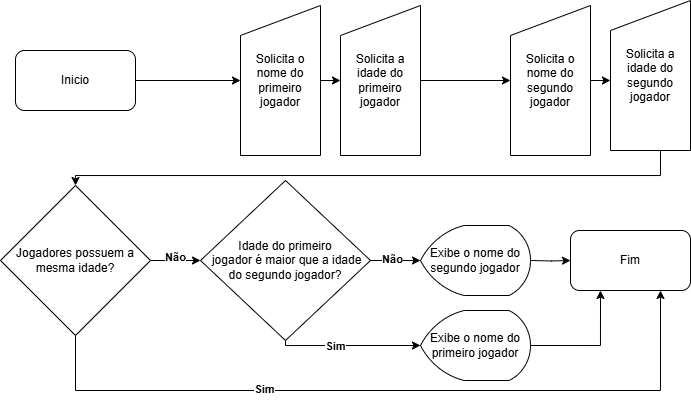

The diagram above was exported from draw.io. Its source (the exported page's mxGraphModel, read from the mxfile embedded in the PNG):
<mxGraphModel dx="989" dy="514" grid="1" gridSize="10" guides="1" tooltips="1" connect="1" arrows="1" fold="1" page="1" pageScale="1" pageWidth="827" pageHeight="1169" math="0" shadow="0">
  <root>
    <mxCell id="0" />
    <mxCell id="1" parent="0" />
    <mxCell id="tgn2-IS3KOhGCVHLxVVp-31" style="edgeStyle=orthogonalEdgeStyle;rounded=0;orthogonalLoop=1;jettySize=auto;html=1;exitX=1;exitY=0.5;exitDx=0;exitDy=0;entryX=0;entryY=0.5;entryDx=0;entryDy=0;" edge="1" parent="1" source="tgn2-IS3KOhGCVHLxVVp-1" target="tgn2-IS3KOhGCVHLxVVp-5">
      <mxGeometry relative="1" as="geometry" />
    </mxCell>
    <mxCell id="tgn2-IS3KOhGCVHLxVVp-1" value="Inicio" style="rounded=1;whiteSpace=wrap;html=1;" vertex="1" parent="1">
      <mxGeometry x="95" y="210" width="120" height="60" as="geometry" />
    </mxCell>
    <mxCell id="tgn2-IS3KOhGCVHLxVVp-2" value="Fim" style="rounded=1;whiteSpace=wrap;html=1;" vertex="1" parent="1">
      <mxGeometry x="650" y="390" width="120" height="60" as="geometry" />
    </mxCell>
    <mxCell id="tgn2-IS3KOhGCVHLxVVp-32" style="edgeStyle=orthogonalEdgeStyle;rounded=0;orthogonalLoop=1;jettySize=auto;html=1;exitX=1;exitY=0.5;exitDx=0;exitDy=0;entryX=0;entryY=0.5;entryDx=0;entryDy=0;" edge="1" parent="1" source="tgn2-IS3KOhGCVHLxVVp-5" target="tgn2-IS3KOhGCVHLxVVp-7">
      <mxGeometry relative="1" as="geometry" />
    </mxCell>
    <mxCell id="tgn2-IS3KOhGCVHLxVVp-5" value="Solicita o nome do primeiro jogador" style="shape=manualInput;whiteSpace=wrap;html=1;" vertex="1" parent="1">
      <mxGeometry x="320" y="165" width="80" height="150" as="geometry" />
    </mxCell>
    <mxCell id="tgn2-IS3KOhGCVHLxVVp-6" value="Solicita o nome do segundo&lt;div&gt;jogador&lt;/div&gt;" style="shape=manualInput;whiteSpace=wrap;html=1;" vertex="1" parent="1">
      <mxGeometry x="590" y="165" width="80" height="150" as="geometry" />
    </mxCell>
    <mxCell id="tgn2-IS3KOhGCVHLxVVp-33" style="edgeStyle=orthogonalEdgeStyle;rounded=0;orthogonalLoop=1;jettySize=auto;html=1;exitX=1;exitY=0.5;exitDx=0;exitDy=0;entryX=0;entryY=0.5;entryDx=0;entryDy=0;" edge="1" parent="1" source="tgn2-IS3KOhGCVHLxVVp-7" target="tgn2-IS3KOhGCVHLxVVp-6">
      <mxGeometry relative="1" as="geometry" />
    </mxCell>
    <mxCell id="tgn2-IS3KOhGCVHLxVVp-7" value="Solicita a idade do primeiro jogador" style="shape=manualInput;whiteSpace=wrap;html=1;" vertex="1" parent="1">
      <mxGeometry x="420" y="165" width="80" height="150" as="geometry" />
    </mxCell>
    <mxCell id="tgn2-IS3KOhGCVHLxVVp-35" style="edgeStyle=orthogonalEdgeStyle;rounded=0;orthogonalLoop=1;jettySize=auto;html=1;exitX=0.5;exitY=1;exitDx=0;exitDy=0;" edge="1" parent="1" source="tgn2-IS3KOhGCVHLxVVp-8" target="tgn2-IS3KOhGCVHLxVVp-11">
      <mxGeometry relative="1" as="geometry">
        <Array as="points">
          <mxPoint x="740" y="335" />
          <mxPoint x="155" y="335" />
        </Array>
      </mxGeometry>
    </mxCell>
    <mxCell id="tgn2-IS3KOhGCVHLxVVp-8" value="Solicita a idade do segundo jogador" style="shape=manualInput;whiteSpace=wrap;html=1;" vertex="1" parent="1">
      <mxGeometry x="690" y="160" width="80" height="150" as="geometry" />
    </mxCell>
    <mxCell id="tgn2-IS3KOhGCVHLxVVp-12" style="edgeStyle=orthogonalEdgeStyle;rounded=0;orthogonalLoop=1;jettySize=auto;html=1;fontStyle=1;entryX=0.75;entryY=1;entryDx=0;entryDy=0;" edge="1" parent="1" source="tgn2-IS3KOhGCVHLxVVp-11" target="tgn2-IS3KOhGCVHLxVVp-2">
      <mxGeometry relative="1" as="geometry">
        <mxPoint x="210" y="710" as="targetPoint" />
        <Array as="points">
          <mxPoint x="155" y="550" />
          <mxPoint x="740" y="550" />
        </Array>
      </mxGeometry>
    </mxCell>
    <mxCell id="tgn2-IS3KOhGCVHLxVVp-13" value="Sim" style="edgeLabel;html=1;align=center;verticalAlign=middle;resizable=0;points=[];fontStyle=1" vertex="1" connectable="0" parent="tgn2-IS3KOhGCVHLxVVp-12">
      <mxGeometry x="-0.3407" y="1" relative="1" as="geometry">
        <mxPoint as="offset" />
      </mxGeometry>
    </mxCell>
    <mxCell id="tgn2-IS3KOhGCVHLxVVp-16" style="edgeStyle=orthogonalEdgeStyle;rounded=0;orthogonalLoop=1;jettySize=auto;html=1;" edge="1" parent="1" source="tgn2-IS3KOhGCVHLxVVp-11">
      <mxGeometry relative="1" as="geometry">
        <mxPoint x="280" y="420" as="targetPoint" />
      </mxGeometry>
    </mxCell>
    <mxCell id="tgn2-IS3KOhGCVHLxVVp-22" value="&lt;b&gt;Não&lt;/b&gt;" style="edgeLabel;html=1;align=center;verticalAlign=middle;resizable=0;points=[];" vertex="1" connectable="0" parent="tgn2-IS3KOhGCVHLxVVp-16">
      <mxGeometry x="-0.01" y="-3" relative="1" as="geometry">
        <mxPoint x="3" y="-3" as="offset" />
      </mxGeometry>
    </mxCell>
    <mxCell id="tgn2-IS3KOhGCVHLxVVp-11" value="Jogadores possuem a mesma idade?" style="rhombus;whiteSpace=wrap;html=1;" vertex="1" parent="1">
      <mxGeometry x="80" y="345" width="150" height="150" as="geometry" />
    </mxCell>
    <mxCell id="tgn2-IS3KOhGCVHLxVVp-18" style="edgeStyle=orthogonalEdgeStyle;rounded=0;orthogonalLoop=1;jettySize=auto;html=1;exitX=0.5;exitY=1;exitDx=0;exitDy=0;exitPerimeter=0;entryX=0;entryY=0.5;entryDx=0;entryDy=0;entryPerimeter=0;" edge="1" parent="1" source="tgn2-IS3KOhGCVHLxVVp-17" target="tgn2-IS3KOhGCVHLxVVp-19">
      <mxGeometry relative="1" as="geometry">
        <mxPoint x="365" y="540" as="targetPoint" />
        <Array as="points">
          <mxPoint x="365" y="505" />
        </Array>
      </mxGeometry>
    </mxCell>
    <mxCell id="tgn2-IS3KOhGCVHLxVVp-23" value="&lt;b&gt;Sim&lt;/b&gt;" style="edgeLabel;html=1;align=center;verticalAlign=middle;resizable=0;points=[];" vertex="1" connectable="0" parent="tgn2-IS3KOhGCVHLxVVp-18">
      <mxGeometry x="-0.21" y="-1" relative="1" as="geometry">
        <mxPoint as="offset" />
      </mxGeometry>
    </mxCell>
    <mxCell id="tgn2-IS3KOhGCVHLxVVp-17" value="Idade do primeiro&lt;br&gt;&amp;nbsp;jogador é maior que a idade do segundo jogador?" style="strokeWidth=1;html=1;shape=mxgraph.flowchart.decision;whiteSpace=wrap;strokeColor=default;" vertex="1" parent="1">
      <mxGeometry x="280" y="340" width="170" height="160" as="geometry" />
    </mxCell>
    <mxCell id="tgn2-IS3KOhGCVHLxVVp-28" style="edgeStyle=orthogonalEdgeStyle;rounded=0;orthogonalLoop=1;jettySize=auto;html=1;exitX=1;exitY=0.5;exitDx=0;exitDy=0;exitPerimeter=0;entryX=0.25;entryY=1;entryDx=0;entryDy=0;" edge="1" parent="1" source="tgn2-IS3KOhGCVHLxVVp-19" target="tgn2-IS3KOhGCVHLxVVp-2">
      <mxGeometry relative="1" as="geometry" />
    </mxCell>
    <mxCell id="tgn2-IS3KOhGCVHLxVVp-19" value="Exibe o nome do primeiro jogador" style="strokeWidth=1;html=1;shape=mxgraph.flowchart.display;whiteSpace=wrap;" vertex="1" parent="1">
      <mxGeometry x="500" y="470" width="110" height="70" as="geometry" />
    </mxCell>
    <mxCell id="tgn2-IS3KOhGCVHLxVVp-27" style="edgeStyle=orthogonalEdgeStyle;rounded=0;orthogonalLoop=1;jettySize=auto;html=1;exitX=1;exitY=0.5;exitDx=0;exitDy=0;exitPerimeter=0;" edge="1" parent="1" target="tgn2-IS3KOhGCVHLxVVp-2">
      <mxGeometry relative="1" as="geometry">
        <mxPoint x="610" y="420" as="sourcePoint" />
      </mxGeometry>
    </mxCell>
    <mxCell id="tgn2-IS3KOhGCVHLxVVp-26" style="edgeStyle=orthogonalEdgeStyle;rounded=0;orthogonalLoop=1;jettySize=auto;html=1;exitX=1;exitY=0.5;exitDx=0;exitDy=0;exitPerimeter=0;entryX=0;entryY=0.5;entryDx=0;entryDy=0;entryPerimeter=0;" edge="1" parent="1" source="tgn2-IS3KOhGCVHLxVVp-17">
      <mxGeometry relative="1" as="geometry">
        <mxPoint x="500" y="420" as="targetPoint" />
      </mxGeometry>
    </mxCell>
    <mxCell id="tgn2-IS3KOhGCVHLxVVp-38" value="&lt;b&gt;Não&lt;/b&gt;" style="edgeLabel;html=1;align=center;verticalAlign=middle;resizable=0;points=[];" vertex="1" connectable="0" parent="tgn2-IS3KOhGCVHLxVVp-26">
      <mxGeometry x="-0.1257" y="1" relative="1" as="geometry">
        <mxPoint as="offset" />
      </mxGeometry>
    </mxCell>
    <mxCell id="tgn2-IS3KOhGCVHLxVVp-37" style="edgeStyle=orthogonalEdgeStyle;rounded=0;orthogonalLoop=1;jettySize=auto;html=1;entryX=-0.01;entryY=0.531;entryDx=0;entryDy=0;entryPerimeter=0;" edge="1" parent="1" source="tgn2-IS3KOhGCVHLxVVp-6" target="tgn2-IS3KOhGCVHLxVVp-8">
      <mxGeometry relative="1" as="geometry" />
    </mxCell>
    <mxCell id="tgn2-IS3KOhGCVHLxVVp-39" value="Exibe o nome do segundo jogador" style="strokeWidth=1;html=1;shape=mxgraph.flowchart.display;whiteSpace=wrap;" vertex="1" parent="1">
      <mxGeometry x="500" y="385" width="110" height="70" as="geometry" />
    </mxCell>
  </root>
</mxGraphModel>